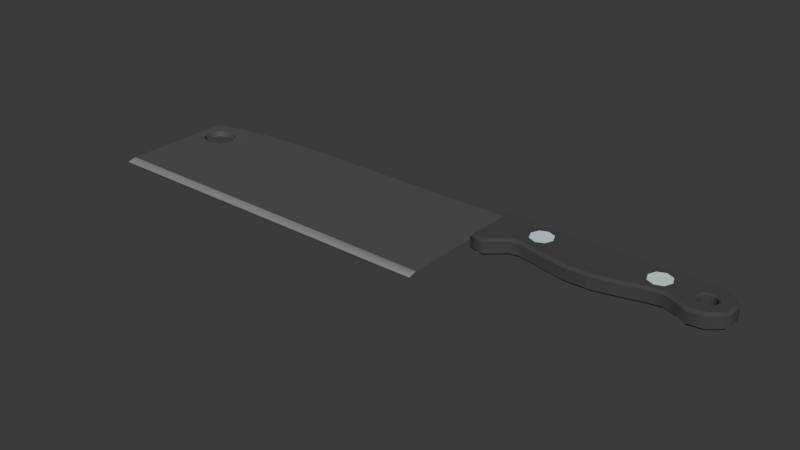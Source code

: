# Source: butcher_knife.blend  (saved by Blender 4.3.34; exported with 4.5.12 LTS)
import bpy
from mathutils import Matrix  # noqa: F401  (used for matrix-valued properties, if any)

bpy.ops.wm.read_factory_settings(use_empty=True)
scene = bpy.context.scene
scene.name = 'Scene'

# ---- collections
col_collection = bpy.data.collections.new('Collection'); scene.collection.children.link(col_collection)

# ---- materials (node trees are filled in below, after node groups)
mat_grey_metalic__med = bpy.data.materials.new('grey metalic (med)')
mat_light_grey_metalic__med = bpy.data.materials.new('light grey metalic (med)')
mat_dark_grey_non_metalic__rough = bpy.data.materials.new('dark grey non-metalic (rough)')
mat_counter_top = bpy.data.materials.new('counter top')

# ---- material node trees
mat_grey_metalic__med.use_nodes = True; mat_grey_metalic__med.node_tree.nodes.clear()
_N = mat_grey_metalic__med.node_tree.nodes; _L = mat_grey_metalic__med.node_tree.links
n0 = _N.new('ShaderNodeBsdfPrincipled'); n0.name = 'Principled BSDF'; n0.location = (10, 300)
n0.inputs[0].default_value = (0.2574, 0.2574, 0.2574, 1.0)
n0.inputs[1].default_value = 0.7409
n0.inputs[2].default_value = 0.5052
n1 = _N.new('ShaderNodeOutputMaterial'); n1.name = 'Material Output'; n1.location = (300, 300)
_L.new(n0.outputs[0], n1.inputs[0])
n1.is_active_output = True
mat_light_grey_metalic__med.use_nodes = True; mat_light_grey_metalic__med.node_tree.nodes.clear()
_N = mat_light_grey_metalic__med.node_tree.nodes; _L = mat_light_grey_metalic__med.node_tree.links
n0 = _N.new('ShaderNodeBsdfPrincipled'); n0.name = 'Principled BSDF'; n0.location = (10, 300)
n0.inputs[0].default_value = (0.4792, 0.4792, 0.4792, 1.0)
n0.inputs[1].default_value = 0.6477
n1 = _N.new('ShaderNodeOutputMaterial'); n1.name = 'Material Output'; n1.location = (300, 300)
_L.new(n0.outputs[0], n1.inputs[0])
n1.is_active_output = True
mat_dark_grey_non_metalic__rough.use_nodes = True; mat_dark_grey_non_metalic__rough.node_tree.nodes.clear()
_N = mat_dark_grey_non_metalic__rough.node_tree.nodes; _L = mat_dark_grey_non_metalic__rough.node_tree.links
n0 = _N.new('ShaderNodeBsdfPrincipled'); n0.name = 'Principled BSDF'; n0.location = (10, 300)
n0.inputs[0].default_value = (0.05476, 0.05476, 0.05476, 1.0)
n0.inputs[2].default_value = 1.0
n1 = _N.new('ShaderNodeOutputMaterial'); n1.name = 'Material Output'; n1.location = (300, 300)
_L.new(n0.outputs[0], n1.inputs[0])
n1.is_active_output = True
mat_counter_top.use_nodes = True; mat_counter_top.node_tree.nodes.clear()
_N = mat_counter_top.node_tree.nodes; _L = mat_counter_top.node_tree.links
n0 = _N.new('ShaderNodeBsdfPrincipled'); n0.name = 'Principled BSDF'; n0.location = (10, 300)
n0.inputs[0].default_value = (0.7108, 0.9021, 0.9021, 1.0)
n0.inputs[2].default_value = 1.0
n1 = _N.new('ShaderNodeOutputMaterial'); n1.name = 'Material Output'; n1.location = (300, 300)
_L.new(n0.outputs[0], n1.inputs[0])
n1.is_active_output = True

# ---- world
world_world = bpy.data.worlds.new('World'); scene.world = world_world
world_world.use_nodes = True; world_world.node_tree.nodes.clear()
_N = world_world.node_tree.nodes; _L = world_world.node_tree.links
n0 = _N.new('ShaderNodeOutputWorld'); n0.name = 'World Output'; n0.location = (300, 300)
n1 = _N.new('ShaderNodeBackground'); n1.name = 'Background'; n1.location = (10, 300)
n1.inputs[0].default_value = (0.05088, 0.05088, 0.05088, 1.0)
_L.new(n1.outputs[0], n0.inputs[0])
n0.is_active_output = True
world_world.color = (0.05088, 0.05088, 0.05088)
world_world.sun_shadow_jitter_overblur = 0.0

# ---- meshes
me_plane = bpy.data.meshes.new('Plane')
me_plane.from_pydata([(0.1819, -0.0459, 0.0), (-0.8797, 0.05478, 0.0), (-0.92, 0.0399, 0.0), (0.1954, -0.0459, 0.0), (0.1819, 0.1266, 0.0), (-0.9367, 0.003963, 0.0), (0.1954, 0.1266, 0.0), (-0.92, -0.03197, 0.0), (-0.8797, -0.04686, 0.0), (-0.417, 0.1263, 0.0), (-0.966, 0.08099, 0.0), (-0.8394, -0.03197, 0.0), (-0.8227, 0.003963, 0.0), (-0.5444, 0.126, 0.0), (-0.8394, 0.0399, 0.0), (-0.6717, 0.1236, 0.0), (-0.799, 0.1112, 0.0), (0.1819, -0.0459, 0.00889), (0.1954, -0.0459, 0.00889), (0.1819, 0.1266, 0.00889), (0.1954, 0.1266, 0.00889), (-0.417, -0.001068, 0.00889), (-0.417, 0.1263, 0.00889), (-0.5444, 0.01372, 0.00889), (-0.6717, 0.0285, 0.00889), (-0.799, 0.04328, 0.00889), (-0.5444, 0.126, 0.00889), (-0.6717, 0.1236, 0.00889), (-0.799, 0.1112, 0.00889), (-0.966, -0.3098, 0.0), (-0.966, 0.08099, 0.00889), (0.1954, -0.3098, 0.0), (0.1819, -0.3098, 0.0), (-0.417, -0.3098, 0.002418), (-0.417, -0.2819, 0.00889), (0.1954, -0.2819, 0.00889), (0.1954, -0.3098, 0.002418), (0.1819, -0.3098, 0.002418), (0.1819, -0.2819, 0.00889), (-0.5444, -0.3098, 0.002418), (-0.5444, -0.2819, 0.00889), (-0.6717, -0.2819, 0.00889), (-0.6717, -0.3098, 0.002418), (-0.966, -0.3098, 0.002418), (-0.966, -0.2819, 0.00889), (-0.799, -0.3098, 0.002418), (-0.799, -0.2819, 0.00889), (-0.9367, 0.003963, 0.00889), (-0.92, -0.03197, 0.00889), (-0.92, 0.0399, 0.00889), (-0.8227, 0.003963, 0.00889), (-0.8318, 0.02355, 0.00889), (-0.8394, 0.0399, 0.00889), (-0.8394, -0.03197, 0.00889), (-0.8797, 0.05478, 0.00889), (-0.8797, -0.04686, 0.00889)], [], [(24, 25, 46, 41), (30, 44, 46, 25, 51, 50, 53, 55, 48, 47, 49), (52, 51, 25, 30, 49, 54), (17, 18, 20, 19), (17, 19, 22, 21), (23, 24, 41, 40), (16, 10, 30, 28), (21, 22, 26, 23), (23, 26, 27, 24), (24, 27, 28, 25), (38, 17, 0, 32, 37), (6, 4, 19, 20), (9, 13, 26, 22), (30, 25, 28), (13, 15, 27, 26), (4, 9, 22, 19), (15, 16, 28, 27), (32, 31, 36, 37), (43, 29, 32, 37, 33, 39, 42, 45), (44, 30, 10, 29, 43), (3, 6, 20, 18), (18, 17, 38, 35), (31, 3, 18, 35, 36), (21, 23, 40, 34), (43, 45, 46, 44), (40, 41, 42, 39), (33, 37, 38, 34), (34, 40, 39, 33), (37, 36, 35, 38), (41, 46, 45, 42), (17, 21, 34, 38), (54, 1, 14, 52), (12, 11, 53, 50), (8, 7, 48, 55), (47, 5, 2, 49), (14, 12, 50, 51, 52), (11, 8, 55, 53), (48, 7, 5, 47), (49, 2, 1, 54)])
me_plane.polygons.foreach_set('use_smooth', [True] * 39)
me_plane.polygons.foreach_set('material_index', [0, 0, 0, 0, 0, 0, 0, 0, 0, 0, 0, 0, 0, 0, 0, 0, 0, 0, 0, 0, 0, 0, 0, 0, 1, 1, 1, 1, 1, 1, 0, 0, 0, 0, 0, 0, 0, 0, 0])
_k = set([(6, 20), (10, 30), (18, 20), (18, 35), (19, 20), (19, 22), (22, 26), (26, 27), (27, 28), (28, 30), (29, 43), (30, 44), (31, 36), (34, 38), (34, 40), (35, 36), (35, 38), (40, 41), (41, 46), (43, 44), (44, 46), (47, 48), (47, 49), (48, 55), (49, 54), (50, 51), (50, 53), (51, 52), (52, 54), (53, 55)])
me_plane.attributes.new('sharp_edge', 'BOOLEAN', 'EDGE').data.foreach_set('value', [ (min(e.vertices), max(e.vertices)) in _k for e in me_plane.edges])
_uv = me_plane.uv_layers.new(name='UVMap')
_uv.uv.foreach_set('vector', [0.0, 0.0, 0.0, 0.0, 0.0, 0.0, 0.0, 0.0, 0.0, 0.0, 0.0, 0.0, 0.0, 0.0, 0.0, 0.0, 0.0, 0.0, 0.0, 0.0, 0.0, 0.0, 0.0, 0.0, 0.0, 0.0, 0.0, 0.0, 0.0, 0.0, 0.0, 0.0, 0.0, 0.0, 0.0, 0.0, 0.0, 0.0, 0.0, 0.0, 0.0, 0.0, 0.0, 0.0, 1.0, 0.0, 1.0, 1.0, 0.0, 1.0, 0.0, 0.0, 0.0, 1.0, 0.0, 1.0, 0.0, 0.0, 0.0, 0.0, 0.0, 0.0, 0.0, 0.0, 0.0, 0.0, 0.0, 1.0, 0.0, 0.0, 0.0, 0.04152, 0.0, 1.0, 0.0, 0.0, 0.0, 1.0, 0.0, 1.0, 0.0, 0.0, 0.0, 0.0, 0.0, 1.0, 0.0, 1.0, 0.0, 0.0, 0.0, 0.0, 0.0, 1.0, 0.0, 1.0, 0.0, 0.0, 0.0, 0.0, 0.0, 0.0, 0.0, 0.0, 0.0, 0.0, 0.0, 0.0, 1.0, 1.0, 0.0, 1.0, 0.0, 1.0, 1.0, 1.0, 0.0, 1.0, 0.0, 1.0, 0.0, 1.0, 0.0, 1.0, 0.0, 0.0, 0.0, 0.0, 0.0, 1.0, 0.0, 1.0, 0.0, 1.0, 0.0, 1.0, 0.0, 1.0, 0.0, 1.0, 0.0, 1.0, 0.0, 1.0, 0.0, 1.0, 0.0, 1.0, 0.0, 1.0, 0.0, 1.0, 0.0, 1.0, 0.0, 0.0, 1.0, 0.0, 1.0, 0.0, 0.0, 0.0, 0.0, 0.0, 0.0, 0.0, 0.0, 0.0, 0.0, 0.0, 0.0, 0.0, 0.0, 0.0, 0.0, 0.0, 0.0, 0.0, 0.0, 0.04152, 0.0, 0.04152, 0.0, 0.0, 0.0, 0.0, 0.0, 0.0113, 1.0, 0.0, 1.0, 1.0, 1.0, 1.0, 1.0, 0.0, 1.0, 0.0, 0.0, 0.0, 0.0, 0.0, 1.0, 0.0, 1.0, 0.0, 1.0, 0.0, 1.0, 0.0, 1.0, 0.0, 1.0, 0.0, 0.0, 0.0, 0.0, 0.0, 0.0, 0.0, 0.0, 0.0, 0.0, 0.0, 0.0, 0.0, 0.0, 0.0, 0.0, 0.0, 0.0, 0.0, 0.0, 0.0, 0.0, 0.0, 0.0, 0.0, 0.0, 0.0, 0.0, 0.0, 0.0, 0.0, 0.0, 0.0, 0.0, 0.0, 0.0, 0.0, 0.0, 0.0, 0.0, 0.0, 0.0, 0.0, 1.0, 0.0, 1.0, 0.0, 0.0, 0.0, 0.0, 0.0, 0.0, 0.0, 0.0, 0.0, 0.0, 0.0, 0.0, 0.0, 0.0, 0.0, 0.0, 0.0, 0.0, 0.0, 0.0, 0.0, 0.0, 0.0, 0.0, 0.0, 0.0, 0.0, 0.0, 0.0, 0.0, 0.0, 0.0, 0.0, 0.0, 0.0, 0.0, 0.0, 0.0, 0.0, 0.0, 0.0, 0.0, 0.0, 0.0, 0.0, 0.0, 0.0, 0.0, 0.0, 0.0, 0.0, 0.0, 0.0, 0.0, 0.0, 0.0, 0.0, 0.0, 0.0, 0.0, 0.0, 0.0, 0.0, 0.0, 0.0, 0.0, 0.0, 0.0, 0.0, 0.0, 0.0, 0.0, 0.0, 0.0, 0.0, 0.0, 0.0, 0.0, 0.0, 0.0, 0.0, 0.0, 0.0, 0.0, 0.0])
me_plane.materials.append(mat_grey_metalic__med)
me_plane.materials.append(mat_light_grey_metalic__med)
me_plane.update()
me_plane_003 = bpy.data.meshes.new('Plane.003')
me_plane_003.from_pydata([(0.1954, -0.0459, 0.0), (0.8562, 0.07756, 9.313e-10), (0.2157, -0.04544, 0.0), (0.8365, 0.06942, 9.313e-10), (0.2331, -0.0528, 0.0), (0.8284, 0.04979, 9.313e-10), (0.2607, -0.03734, 0.0), (0.8365, 0.03016, 9.313e-10), (0.8562, 0.02202, 9.313e-10), (0.2962, -0.005419, 0.0), (0.8758, 0.03016, 9.313e-10), (0.3284, 0.0001005, 0.0), (0.884, 0.04979, 9.313e-10), (0.3978, -0.016, 0.0), (0.4898, -0.03394, 0.0), (0.8758, 0.06942, 9.313e-10), (0.5712, -0.03256, 0.0), (0.6485, -0.01462, 0.0), (0.7161, 0.0047, 0.0), (0.7571, 0.00976, 0.0), (0.798, -0.004499, 0.0), (0.8353, -0.02566, 0.0), (0.8868, -0.01738, 0.0), (0.9268, 0.01988, 0.0), (0.93, 0.07278, 0.0), (0.9047, 0.1073, 0.0), (0.878, 0.1248, 0.0), (0.1954, 0.1266, 0.0), (0.2469, -0.05169, 0.0), (0.2034, -0.03778, 0.02562), (0.1954, -0.0459, 0.01769), (0.2157, -0.04544, 0.01769), (0.2172, -0.03746, 0.02562), (0.2331, -0.0528, 0.01769), (0.2344, -0.04473, 0.02562), (0.2607, -0.03734, 0.01769), (0.2552, -0.03164, 0.02562), (0.2962, -0.005419, 0.01769), (0.2925, 0.002015, 0.02562), (0.3284, 0.0001005, 0.01769), (0.3286, 0.008193, 0.02562), (0.3978, -0.016, 0.01769), (0.3995, -0.008235, 0.02562), (0.4898, -0.03394, 0.01769), (0.4905, -0.02599, 0.02562), (0.5712, -0.03256, 0.01769), (0.5702, -0.02464, 0.02562), (0.6485, -0.01462, 0.01769), (0.6465, -0.006933, 0.02562), (0.7161, 0.0047, 0.01769), (0.7145, 0.0125, 0.02562), (0.7571, 0.00976, 0.01769), (0.7579, 0.01786, 0.02562), (0.798, -0.004499, 0.01769), (0.8013, 0.002759, 0.02562), (0.8353, -0.02566, 0.01769), (0.8367, -0.01738, 0.02562), (0.8868, -0.01738, 0.01769), (0.8831, -0.009925, 0.02562), (0.9268, 0.01988, 0.01769), (0.9191, 0.02353, 0.02562), (0.93, 0.07278, 0.01769), (0.9219, 0.0704, 0.02562), (0.9047, 0.1073, 0.01769), (0.8992, 0.1014, 0.02562), (0.878, 0.1248, 0.01769), (0.8757, 0.1168, 0.02562), (0.1954, 0.1266, 0.01769), (0.2034, 0.1186, 0.02562), (0.2433, -0.04402, 0.02562), (0.2469, -0.05169, 0.01769), (0.8284, 0.04979, 0.02079), (0.8232, 0.04979, 0.02562), (0.8566, 0.08294, 0.02562), (0.8562, 0.07756, 0.02079), (0.8365, 0.06942, 0.02079), (0.8328, 0.07313, 0.02562), (0.884, 0.04979, 0.02079), (0.889, 0.04937, 0.02562), (0.8826, 0.0465, 0.02079), (0.8867, 0.04389, 0.02562), (0.8758, 0.03016, 0.02079), (0.8795, 0.02646, 0.02562), (0.8758, 0.06942, 0.02079), (0.8789, 0.07369, 0.02562), (0.8365, 0.03016, 0.02079), (0.8328, 0.02646, 0.02562), (0.8562, 0.02202, 0.02079), (0.8562, 0.01679, 0.02562)], [], [(27, 0, 30, 67), (28, 6, 35, 70), (22, 23, 59, 57), (14, 16, 45, 43), (23, 24, 61, 59), (16, 17, 47, 45), (71, 5, 3, 75), (12, 10, 81, 79, 77), (24, 25, 63, 61), (17, 18, 49, 47), (4, 28, 70, 33), (25, 26, 65, 63), (18, 19, 51, 49), (6, 9, 37, 35), (26, 27, 67, 65), (19, 20, 53, 51), (9, 11, 39, 37), (20, 21, 55, 53), (11, 13, 41, 39), (2, 4, 33, 31), (21, 22, 57, 55), (13, 14, 43, 41), (30, 31, 32, 29), (31, 33, 34, 32), (70, 35, 36, 69), (35, 37, 38, 36), (37, 39, 40, 38), (39, 41, 42, 40), (41, 43, 44, 42), (43, 45, 46, 44), (45, 47, 48, 46), (47, 49, 50, 48), (49, 51, 52, 50), (51, 53, 54, 52), (53, 55, 56, 54), (55, 57, 58, 56), (57, 59, 60, 58), (59, 61, 62, 60), (61, 63, 64, 62), (63, 65, 66, 64), (65, 67, 68, 66), (29, 68, 67, 30), (33, 70, 69, 34), (0, 2, 31, 30), (75, 3, 1, 74), (10, 8, 87, 81), (74, 1, 15, 83), (78, 80, 60, 62, 64, 84), (8, 7, 85, 87), (84, 64, 66, 68, 29, 32, 34, 69, 36, 38, 40, 42, 44, 46, 48, 50, 52, 54, 56, 58, 60, 80, 82, 88, 86, 72, 76, 73), (15, 12, 77, 83), (74, 83, 84, 73), (79, 81, 82, 80), (81, 87, 88, 82), (86, 88, 87, 85), (72, 86, 85, 71), (71, 75, 76, 72), (73, 76, 75, 74), (78, 84, 83, 77), (77, 79, 80, 78), (85, 7, 5, 71)])
me_plane_003.polygons.foreach_set('use_smooth', [True] * 61)
_k = set([(29, 32), (29, 68), (30, 31), (30, 67), (31, 33), (32, 34), (33, 70), (34, 69), (35, 37), (35, 70), (36, 38), (36, 69), (37, 39), (38, 40), (39, 41), (40, 42), (41, 43), (42, 44), (43, 45), (44, 46), (45, 47), (46, 48), (47, 49), (48, 50), (49, 51), (50, 52), (51, 53), (52, 54), (53, 55), (54, 56), (55, 57), (56, 58), (57, 59), (58, 60), (59, 61), (60, 62), (61, 63), (62, 64), (63, 65), (64, 66), (65, 67), (66, 68), (71, 75), (71, 85), (72, 76), (72, 86), (73, 76), (73, 84), (74, 75), (74, 83), (77, 79), (77, 83), (78, 80), (78, 84), (79, 81), (80, 82), (81, 87), (82, 88), (85, 87), (86, 88)])
me_plane_003.attributes.new('sharp_edge', 'BOOLEAN', 'EDGE').data.foreach_set('value', [ (min(e.vertices), max(e.vertices)) in _k for e in me_plane_003.edges])
_uv = me_plane_003.uv_layers.new(name='UVMap')
_uv.uv.foreach_set('vector', [0.0, 0.0, 0.0, 0.0, 0.0, 0.0, 0.0, 0.0, 0.0, 0.0, 0.0, 0.0, 0.0, 0.0, 0.0, 0.0, 0.0, 0.0, 0.0, 0.0, 0.0, 0.0, 0.0, 0.0, 0.0, 0.0, 0.0, 0.0, 0.0, 0.0, 0.0, 0.0, 0.0, 0.0, 0.0, 0.0, 0.0, 0.0, 0.0, 0.0, 0.0, 0.0, 0.0, 0.0, 0.0, 0.0, 0.0, 0.0, 0.0, 0.0, 0.0, 0.0, 0.0, 0.0, 0.0, 0.0, 0.0, 0.0, 0.0, 0.0, 0.0, 0.0, 0.0, 0.0, 0.0, 0.0, 0.0, 0.0, 0.0, 0.0, 0.0, 0.0, 0.0, 0.0, 0.0, 0.0, 0.0, 0.0, 0.0, 0.0, 0.0, 0.0, 0.0, 0.0, 0.0, 0.0, 0.0, 0.0, 0.0, 0.0, 0.0, 0.0, 0.0, 0.0, 0.0, 0.0, 0.0, 0.0, 0.0, 0.0, 0.0, 0.0, 0.0, 0.0, 0.0, 0.0, 0.0, 0.0, 0.0, 0.0, 0.0, 0.0, 0.0, 0.0, 0.0, 0.0, 0.0, 0.0, 0.0, 0.0, 0.0, 0.0, 0.0, 0.0, 0.0, 0.0, 0.0, 0.0, 0.0, 0.0, 0.0, 0.0, 0.0, 0.0, 0.0, 0.0, 0.0, 0.0, 0.0, 0.0, 0.0, 0.0, 0.0, 0.0, 0.0, 0.0, 0.0, 0.0, 0.0, 0.0, 0.0, 0.0, 0.0, 0.0, 0.0, 0.0, 0.0, 0.0, 0.0, 0.0, 0.0, 0.0, 0.0, 0.0, 0.0, 0.0, 0.0, 0.0, 0.0, 0.0, 0.0, 0.0, 0.0, 0.0, 0.0, 0.0, 0.0, 0.0, 0.0, 0.0, 0.0, 0.0, 0.0, 0.0, 0.0, 0.0, 0.0, 0.0, 0.0, 0.0, 0.0, 0.0, 0.0, 0.0, 0.0, 0.0, 0.0, 0.0, 0.0, 0.0, 0.0, 0.0, 0.0, 0.0, 0.0, 0.0, 0.0, 0.0, 0.0, 0.0, 0.0, 0.0, 0.0, 0.0, 0.0, 0.0, 0.0, 0.0, 0.0, 0.0, 0.0, 0.0, 0.0, 0.0, 0.0, 0.0, 0.0, 0.0, 0.0, 0.0, 0.0, 0.0, 0.0, 0.0, 0.0, 0.0, 0.0, 0.0, 0.0, 0.0, 0.0, 0.0, 0.0, 0.0, 0.0, 0.0, 0.0, 0.0, 0.0, 0.0, 0.0, 0.0, 0.0, 0.0, 0.0, 0.0, 0.0, 0.0, 0.0, 0.0, 0.0, 0.0, 0.0, 0.0, 0.0, 0.0, 0.0, 0.0, 0.0, 0.0, 0.0, 0.0, 0.0, 0.0, 0.0, 0.0, 0.0, 0.0, 0.0, 0.0, 0.0, 0.0, 0.0, 0.0, 0.0, 0.0, 0.0, 0.0, 0.0, 0.0, 0.0, 0.0, 0.0, 0.0, 0.0, 0.0, 0.0, 0.0, 0.0, 0.0, 0.0, 0.0, 0.0, 0.0, 0.0, 0.0, 0.0, 0.0, 0.0, 0.0, 0.0, 0.0, 0.0, 0.0, 0.0, 0.0, 0.0, 0.0, 0.0, 0.0, 0.0, 0.0, 0.0, 0.0, 0.0, 0.0, 0.0, 0.0, 0.0, 0.0, 0.0, 0.0, 0.0, 0.0, 0.0, 0.0, 0.0, 0.0, 0.0, 0.0, 0.0, 0.0, 0.0, 0.0, 0.0, 0.0, 0.0, 0.0, 0.0, 0.0, 0.0, 0.0, 0.0, 0.0, 0.0, 0.0, 0.0, 0.0, 0.0, 0.0, 0.0, 0.0, 0.0, 0.0, 0.0, 0.0, 0.0, 0.0, 0.0, 0.0, 0.0, 0.0, 0.0, 0.0, 0.0, 0.0, 0.0, 0.0, 0.0, 0.0, 0.0, 0.0, 0.0, 0.0, 0.0, 0.0, 0.0, 0.0, 0.0, 0.0, 0.0, 0.0, 0.0, 0.0, 0.0, 0.0, 0.0, 0.0, 0.0, 0.0, 0.0, 0.0, 0.0, 0.0, 0.0, 0.0, 0.0, 0.0, 0.0, 0.0, 0.0, 0.0, 0.0, 0.0, 0.0, 0.0, 0.0, 0.0, 0.0, 0.0, 0.0, 0.0, 0.0, 0.0, 0.0, 0.0, 0.0, 0.0, 0.0, 0.0, 0.0, 0.0, 0.0, 0.0, 0.0, 0.0, 0.0, 0.0, 0.0, 0.0, 0.0, 0.0, 0.0, 0.0, 0.0, 0.0, 0.0, 0.0, 0.0, 0.0, 0.0, 0.0, 0.0, 0.0, 0.0, 0.0, 0.0, 0.0, 0.0, 0.0, 0.0, 0.0, 0.0, 0.0, 0.0, 0.0, 0.0, 0.0, 0.0, 0.0, 0.0, 0.0, 0.0, 0.0, 0.0, 0.0, 0.0, 0.0, 0.0, 0.0, 0.0, 0.0, 0.0, 0.0, 0.0, 0.0, 0.0, 0.0, 0.0, 0.0, 0.0, 0.0, 0.0, 0.0, 0.0, 0.0, 0.0, 0.0, 0.0, 0.0, 0.0, 0.0, 0.0, 0.0, 0.0, 0.0, 0.0, 0.0, 0.0, 0.0, 0.0, 0.0, 0.0, 0.0, 0.0, 0.0, 0.0, 0.0, 0.0, 0.0, 0.0, 0.0, 0.0, 0.0, 0.0, 0.0, 0.0, 0.0, 0.0, 0.0, 0.0, 0.0, 0.0, 0.0, 0.0, 0.0, 0.0, 0.0, 0.0, 0.0, 0.0, 0.0])
me_plane_003.materials.append(mat_dark_grey_non_metalic__rough)
me_plane_003.update()
me_circle = bpy.data.meshes.new('Circle')
me_circle.from_pydata([(0.3583, 0.0993, 0.02045), (0.3328, 0.08875, 0.02045), (0.3223, 0.0633, 0.02045), (0.3328, 0.03785, 0.02045), (0.3583, 0.02731, 0.02045), (0.3837, 0.03785, 0.02045), (0.3942, 0.0633, 0.02045), (0.3837, 0.08875, 0.02045), (0.3583, 0.0993, 0.02667), (0.3328, 0.08875, 0.02667), (0.3223, 0.0633, 0.02667), (0.3328, 0.03785, 0.02667), (0.3583, 0.02731, 0.02667), (0.3837, 0.03785, 0.02667), (0.3942, 0.0633, 0.02667), (0.3837, 0.08875, 0.02667)], [], [(7, 0, 8, 15), (5, 6, 14, 13), (3, 4, 12, 11), (1, 2, 10, 9), (6, 7, 15, 14), (4, 5, 13, 12), (2, 3, 11, 10), (0, 1, 9, 8), (9, 10, 11, 12, 13, 14, 15, 8)])
_uv = me_circle.uv_layers.new(name='UVMap')
_uv.uv.foreach_set('vector', [0.0, 0.0, 0.0, 0.0, 0.0, 0.0, 0.0, 0.0, 0.0, 0.0, 0.0, 0.0, 0.0, 0.0, 0.0, 0.0, 0.0, 0.0, 0.0, 0.0, 0.0, 0.0, 0.0, 0.0, 0.0, 0.0, 0.0, 0.0, 0.0, 0.0, 0.0, 0.0, 0.0, 0.0, 0.0, 0.0, 0.0, 0.0, 0.0, 0.0, 0.0, 0.0, 0.0, 0.0, 0.0, 0.0, 0.0, 0.0, 0.0, 0.0, 0.0, 0.0, 0.0, 0.0, 0.0, 0.0, 0.0, 0.0, 0.0, 0.0, 0.0, 0.0, 0.0, 0.0, 0.0, 0.0, 0.0, 0.0, 0.0, 0.0, 0.0, 0.0, 0.0, 0.0, 0.0, 0.0, 0.0, 0.0, 0.0, 0.0])
me_circle.materials.append(mat_counter_top)
me_circle.update()

# ---- objects
ob_plane = bpy.data.objects.new('Plane', me_plane)
ob_empty = bpy.data.objects.new('Empty', None)
ob_plane_001 = bpy.data.objects.new('Plane.001', me_plane_003)
ob_circle = bpy.data.objects.new('Circle', me_circle)

# ---- transforms, parenting, visibility, modifiers, constraints
ob_plane.location = (0.0, 0.0, 0.0)
_m = ob_plane.modifiers.new('Mirror', 'MIRROR')
_m.use_axis = (False, False, True)
ob_empty.location = (0.0, 0.0, 0.0)
ob_empty.scale = (0.3907, 0.3907, 0.3907)
ob_empty.empty_display_type = 'IMAGE'
ob_empty.empty_display_size = 5.0
ob_plane_001.location = (0.0, 0.0, 0.0)
_m = ob_plane_001.modifiers.new('Mirror', 'MIRROR')
_m.use_axis = (False, False, True)
ob_circle.location = (0.0, 0.0, 0.0)
_m = ob_circle.modifiers.new('Array', 'ARRAY')
_m.relative_offset_displace = (5.0, 0.0, 0.0)
_m = ob_circle.modifiers.new('Mirror', 'MIRROR')
_m.use_axis = (False, False, True)

# ---- collection membership
col_collection.objects.link(ob_plane)
col_collection.objects.link(ob_empty)
col_collection.objects.link(ob_plane_001)
col_collection.objects.link(ob_circle)

# ---- scene / render settings (as saved in the file)
scene.frame_start = 1; scene.frame_end = 250; scene.frame_set(1)
scene.render.engine = 'BLENDER_EEVEE_NEXT'
bpy.context.view_layer.update()

# ---- added for rendering (the .blend has no active camera and no usable light): camera, sun
cam_auto = bpy.data.cameras.new('AutoCamera')
cam_auto.lens = 50.0
cam_auto.sensor_width = 36.0
cam_auto.clip_end = 1000.0
ob_auto_camera = bpy.data.objects.new('AutoCamera', cam_auto)
scene.collection.objects.link(ob_auto_camera)
ob_auto_camera.location = (1.7828, -2.25258, 1.44065)
ob_auto_camera.rotation_euler = (1.09748, -7.21219e-08, 0.694738)
scene.camera = ob_auto_camera
light_auto_sun = bpy.data.lights.new('AutoSun', 'SUN')
light_auto_sun.energy = 3.0
light_auto_sun.angle = 0.0523599
ob_auto_sun = bpy.data.objects.new('AutoSun', light_auto_sun)
scene.collection.objects.link(ob_auto_sun)
ob_auto_sun.rotation_euler = (0.872665, 0.174533, 0.523599)
bpy.context.view_layer.update()
